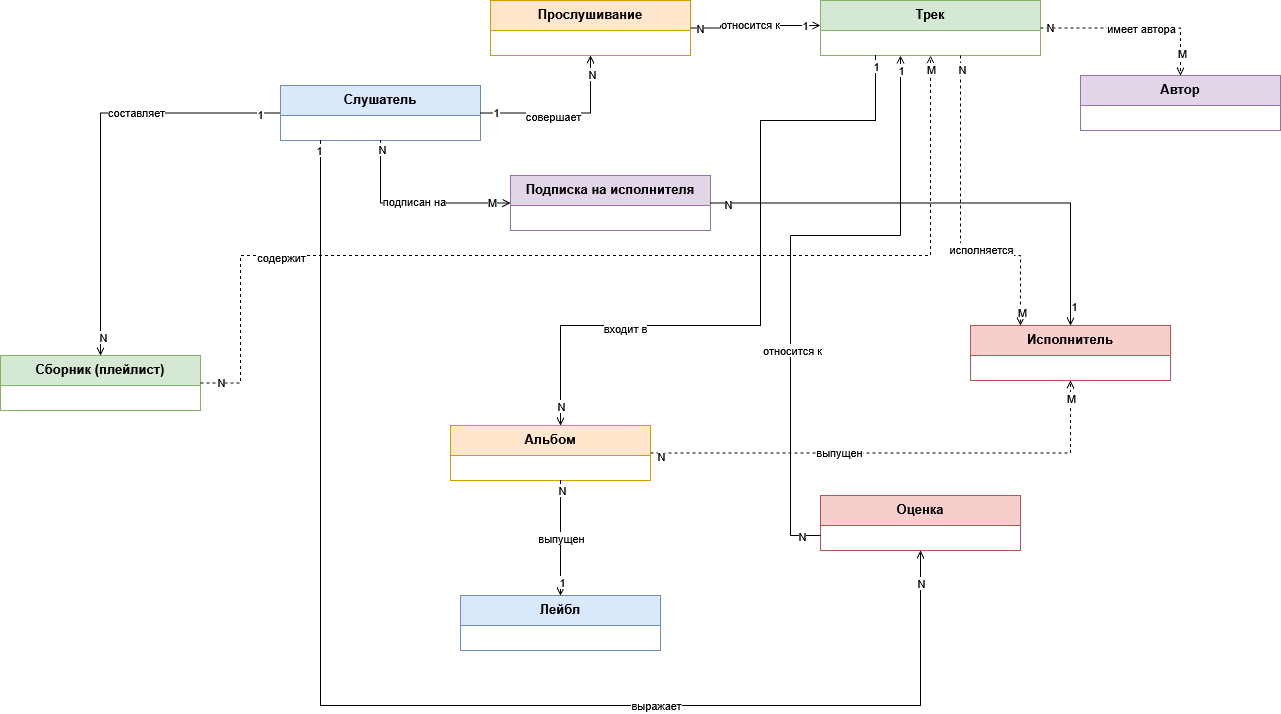

The diagram above was exported from draw.io. Its source (the exported page's mxGraphModel, read from the mxfile embedded in the PNG):
<mxGraphModel dx="3067" dy="1749" grid="1" gridSize="10" guides="1" tooltips="1" connect="1" arrows="1" fold="1" page="1" pageScale="1" pageWidth="1400" pageHeight="900" math="0" shadow="0">
  <root>
    <mxCell id="0" />
    <mxCell id="1" parent="0" />
    <mxCell id="class-listener" parent="1" style="swimlane;fontStyle=1;align=center;verticalAlign=top;childLayout=stackLayout;horizontal=1;startSize=30;horizontalStack=0;resizeParent=1;resizeParentMax=0;resizeLast=0;collapsible=1;marginBottom=0;fillColor=#dae8fc;strokeColor=#6c8ebf;fontSize=13;" value="Слушатель" vertex="1">
      <mxGeometry height="55" width="200" x="100" y="30" as="geometry" />
    </mxCell>
    <mxCell id="class-track" parent="1" style="swimlane;fontStyle=1;align=center;verticalAlign=top;childLayout=stackLayout;horizontal=1;startSize=30;horizontalStack=0;resizeParent=1;resizeParentMax=0;resizeLast=0;collapsible=1;marginBottom=0;fillColor=#d5e8d4;strokeColor=#82b366;fontSize=13;" value="Трек" vertex="1">
      <mxGeometry height="55" width="220" x="640" y="-55" as="geometry" />
    </mxCell>
    <mxCell id="class-album" parent="1" style="swimlane;fontStyle=1;align=center;verticalAlign=top;childLayout=stackLayout;horizontal=1;startSize=30;horizontalStack=0;resizeParent=1;resizeParentMax=0;resizeLast=0;collapsible=1;marginBottom=0;fillColor=#ffe6cc;strokeColor=#d79b00;fontSize=13;" value="Альбом" vertex="1">
      <mxGeometry height="55" width="200" x="270" y="370" as="geometry" />
    </mxCell>
    <mxCell id="class-artist" parent="1" style="swimlane;fontStyle=1;align=center;verticalAlign=top;childLayout=stackLayout;horizontal=1;startSize=30;horizontalStack=0;resizeParent=1;resizeParentMax=0;resizeLast=0;collapsible=1;marginBottom=0;fillColor=#f8cecc;strokeColor=#b85450;fontSize=13;" value="Исполнитель" vertex="1">
      <mxGeometry height="55" width="200" x="790" y="270" as="geometry" />
    </mxCell>
    <mxCell id="class-author" parent="1" style="swimlane;fontStyle=1;align=center;verticalAlign=top;childLayout=stackLayout;horizontal=1;startSize=30;horizontalStack=0;resizeParent=1;resizeParentMax=0;resizeLast=0;collapsible=1;marginBottom=0;fillColor=#e1d5e7;strokeColor=#9673a6;fontSize=13;" value="Автор" vertex="1">
      <mxGeometry height="55" width="200" x="900" y="20" as="geometry" />
    </mxCell>
    <mxCell id="class-label" parent="1" style="swimlane;fontStyle=1;align=center;verticalAlign=top;childLayout=stackLayout;horizontal=1;startSize=30;horizontalStack=0;resizeParent=1;resizeParentMax=0;resizeLast=0;collapsible=1;marginBottom=0;fillColor=#dae8fc;strokeColor=#6c8ebf;fontSize=13;" value="Лейбл" vertex="1">
      <mxGeometry height="55" width="200" x="280" y="540" as="geometry" />
    </mxCell>
    <mxCell id="class-playlist" parent="1" style="swimlane;fontStyle=1;align=center;verticalAlign=top;childLayout=stackLayout;horizontal=1;startSize=30;horizontalStack=0;resizeParent=1;resizeParentMax=0;resizeLast=0;collapsible=1;marginBottom=0;fillColor=#d5e8d4;strokeColor=#82b366;fontSize=13;" value="Сборник (плейлист)" vertex="1">
      <mxGeometry height="55" width="200" x="-180" y="300" as="geometry" />
    </mxCell>
    <mxCell id="class-listen" parent="1" style="swimlane;fontStyle=1;align=center;verticalAlign=top;childLayout=stackLayout;horizontal=1;startSize=30;horizontalStack=0;resizeParent=1;resizeParentMax=0;resizeLast=0;collapsible=1;marginBottom=0;fillColor=#ffe6cc;strokeColor=#d79b00;fontSize=13;" value="Прослушивание" vertex="1">
      <mxGeometry height="55" width="200" x="310" y="-55" as="geometry" />
    </mxCell>
    <mxCell id="class-rating" parent="1" style="swimlane;fontStyle=1;align=center;verticalAlign=top;childLayout=stackLayout;horizontal=1;startSize=30;horizontalStack=0;resizeParent=1;resizeParentMax=0;resizeLast=0;collapsible=1;marginBottom=0;fillColor=#f8cecc;strokeColor=#b85450;fontSize=13;" value="Оценка" vertex="1">
      <mxGeometry height="55" width="200" x="640" y="440" as="geometry" />
    </mxCell>
    <mxCell id="class-subscription" parent="1" style="swimlane;fontStyle=1;align=center;verticalAlign=top;childLayout=stackLayout;horizontal=1;startSize=30;horizontalStack=0;resizeParent=1;resizeParentMax=0;resizeLast=0;collapsible=1;marginBottom=0;fillColor=#e1d5e7;strokeColor=#9673a6;fontSize=13;" value="Подписка на исполнителя" vertex="1">
      <mxGeometry height="55" width="200" x="330" y="120" as="geometry" />
    </mxCell>
    <mxCell id="link-listener-playlist" edge="1" parent="1" source="class-listener" style="edgeStyle=orthogonalEdgeStyle;rounded=0;orthogonalLoop=1;jettySize=auto;html=1;endArrow=open;endFill=0;strokeWidth=1;" target="class-playlist">
      <mxGeometry relative="1" as="geometry" />
    </mxCell>
    <mxCell id="CNoR-woy6L2AxjWjj00S-2" connectable="0" parent="link-listener-playlist" style="edgeLabel;html=1;align=center;verticalAlign=middle;resizable=0;points=[];" value="составляет" vertex="1">
      <mxGeometry relative="1" x="-0.3154" y="-1" as="geometry">
        <mxPoint as="offset" />
      </mxGeometry>
    </mxCell>
    <mxCell id="CNoR-woy6L2AxjWjj00S-14" connectable="0" parent="link-listener-playlist" style="edgeLabel;html=1;align=center;verticalAlign=middle;resizable=0;points=[];" value="1" vertex="1">
      <mxGeometry relative="1" x="-0.8999" y="1" as="geometry">
        <mxPoint as="offset" />
      </mxGeometry>
    </mxCell>
    <mxCell id="CNoR-woy6L2AxjWjj00S-33" connectable="0" parent="link-listener-playlist" style="edgeLabel;html=1;align=center;verticalAlign=middle;resizable=0;points=[];" value="N" vertex="1">
      <mxGeometry relative="1" x="0.9142" y="2" as="geometry">
        <mxPoint as="offset" />
      </mxGeometry>
    </mxCell>
    <mxCell id="link-listener-listen" edge="1" parent="1" source="class-listener" style="edgeStyle=orthogonalEdgeStyle;rounded=0;orthogonalLoop=1;jettySize=auto;html=1;endArrow=open;endFill=0;strokeWidth=1;" target="class-listen">
      <mxGeometry relative="1" as="geometry" />
    </mxCell>
    <mxCell id="CNoR-woy6L2AxjWjj00S-4" connectable="0" parent="link-listener-listen" style="edgeLabel;html=1;align=center;verticalAlign=middle;resizable=0;points=[];" value="совершает" vertex="1">
      <mxGeometry relative="1" x="-0.5369" y="-3" as="geometry">
        <mxPoint x="33" as="offset" />
      </mxGeometry>
    </mxCell>
    <mxCell id="CNoR-woy6L2AxjWjj00S-18" connectable="0" parent="link-listener-listen" style="edgeLabel;html=1;align=center;verticalAlign=middle;resizable=0;points=[];" value="1" vertex="1">
      <mxGeometry relative="1" x="-0.8199" y="1" as="geometry">
        <mxPoint as="offset" />
      </mxGeometry>
    </mxCell>
    <mxCell id="CNoR-woy6L2AxjWjj00S-19" connectable="0" parent="link-listener-listen" style="edgeLabel;html=1;align=center;verticalAlign=middle;resizable=0;points=[];" value="N" vertex="1">
      <mxGeometry relative="1" x="0.774" y="-1" as="geometry">
        <mxPoint as="offset" />
      </mxGeometry>
    </mxCell>
    <mxCell id="link-listener-rating" edge="1" parent="1" source="class-listener" style="edgeStyle=orthogonalEdgeStyle;rounded=0;orthogonalLoop=1;jettySize=auto;html=1;endArrow=open;endFill=0;strokeWidth=1;" target="class-rating">
      <mxGeometry relative="1" as="geometry">
        <Array as="points">
          <mxPoint x="140" y="650" />
          <mxPoint x="740" y="650" />
        </Array>
      </mxGeometry>
    </mxCell>
    <mxCell id="CNoR-woy6L2AxjWjj00S-3" connectable="0" parent="link-listener-rating" style="edgeLabel;html=1;align=center;verticalAlign=middle;resizable=0;points=[];" value="выражает" vertex="1">
      <mxGeometry relative="1" x="0.3631" y="1" as="geometry">
        <mxPoint as="offset" />
      </mxGeometry>
    </mxCell>
    <mxCell id="CNoR-woy6L2AxjWjj00S-17" connectable="0" parent="link-listener-rating" style="edgeLabel;html=1;align=center;verticalAlign=middle;resizable=0;points=[];" value="N" vertex="1">
      <mxGeometry relative="1" x="0.9525" as="geometry">
        <mxPoint y="1" as="offset" />
      </mxGeometry>
    </mxCell>
    <mxCell id="CNoR-woy6L2AxjWjj00S-20" connectable="0" parent="link-listener-rating" style="edgeLabel;html=1;align=center;verticalAlign=middle;resizable=0;points=[];" value="1" vertex="1">
      <mxGeometry relative="1" x="-0.9868" y="-2" as="geometry">
        <mxPoint as="offset" />
      </mxGeometry>
    </mxCell>
    <mxCell id="link-listener-subscription" edge="1" parent="1" source="class-listener" style="edgeStyle=orthogonalEdgeStyle;rounded=0;orthogonalLoop=1;jettySize=auto;html=1;endArrow=open;endFill=0;strokeWidth=1;entryX=0;entryY=0.5;entryDx=0;entryDy=0;exitX=0.5;exitY=1;exitDx=0;exitDy=0;" target="class-subscription">
      <mxGeometry relative="1" as="geometry">
        <Array as="points">
          <mxPoint x="200" y="148" />
        </Array>
      </mxGeometry>
    </mxCell>
    <mxCell id="CNoR-woy6L2AxjWjj00S-5" connectable="0" parent="link-listener-subscription" style="edgeLabel;html=1;align=center;verticalAlign=middle;resizable=0;points=[];" value="подписан на" vertex="1">
      <mxGeometry relative="1" x="-0.0042" y="2" as="geometry">
        <mxPoint as="offset" />
      </mxGeometry>
    </mxCell>
    <mxCell id="CNoR-woy6L2AxjWjj00S-21" connectable="0" parent="link-listener-subscription" style="edgeLabel;html=1;align=center;verticalAlign=middle;resizable=0;points=[];" value="N" vertex="1">
      <mxGeometry relative="1" x="-0.9134" y="1" as="geometry">
        <mxPoint as="offset" />
      </mxGeometry>
    </mxCell>
    <mxCell id="CNoR-woy6L2AxjWjj00S-22" connectable="0" parent="link-listener-subscription" style="edgeLabel;html=1;align=center;verticalAlign=middle;resizable=0;points=[];" value="M" vertex="1">
      <mxGeometry relative="1" x="0.8041" y="1" as="geometry">
        <mxPoint as="offset" />
      </mxGeometry>
    </mxCell>
    <mxCell id="link-subscription-artist" edge="1" parent="1" source="class-subscription" style="edgeStyle=orthogonalEdgeStyle;rounded=0;orthogonalLoop=1;jettySize=auto;html=1;endArrow=open;endFill=0;strokeWidth=1;" target="class-artist" value="">
      <mxGeometry relative="1" as="geometry" />
    </mxCell>
    <mxCell id="CNoR-woy6L2AxjWjj00S-42" connectable="0" parent="link-subscription-artist" style="edgeLabel;html=1;align=center;verticalAlign=middle;resizable=0;points=[];" value="1" vertex="1">
      <mxGeometry relative="1" x="0.9209" y="3" as="geometry">
        <mxPoint as="offset" />
      </mxGeometry>
    </mxCell>
    <mxCell id="CNoR-woy6L2AxjWjj00S-43" connectable="0" parent="link-subscription-artist" style="edgeLabel;html=1;align=center;verticalAlign=middle;resizable=0;points=[];" value="N" vertex="1">
      <mxGeometry relative="1" x="-0.9283" y="-1" as="geometry">
        <mxPoint as="offset" />
      </mxGeometry>
    </mxCell>
    <mxCell id="link-track-album" edge="1" parent="1" source="class-track" style="edgeStyle=orthogonalEdgeStyle;rounded=0;orthogonalLoop=1;jettySize=auto;html=1;endArrow=open;endFill=0;strokeWidth=1;exitX=0.25;exitY=1;exitDx=0;exitDy=0;" target="class-album">
      <mxGeometry relative="1" as="geometry">
        <Array as="points">
          <mxPoint x="695" y="65" />
          <mxPoint x="580" y="65" />
          <mxPoint x="580" y="270" />
          <mxPoint x="380" y="270" />
        </Array>
      </mxGeometry>
    </mxCell>
    <mxCell id="CNoR-woy6L2AxjWjj00S-6" connectable="0" parent="link-track-album" style="edgeLabel;html=1;align=center;verticalAlign=middle;resizable=0;points=[];" value="&lt;div&gt;входит в&lt;/div&gt;" vertex="1">
      <mxGeometry relative="1" x="0.5222" y="2" as="geometry">
        <mxPoint as="offset" />
      </mxGeometry>
    </mxCell>
    <mxCell id="CNoR-woy6L2AxjWjj00S-23" connectable="0" parent="link-track-album" style="edgeLabel;html=1;align=center;verticalAlign=middle;resizable=0;points=[];" value="1" vertex="1">
      <mxGeometry relative="1" x="-0.9714" as="geometry">
        <mxPoint as="offset" />
      </mxGeometry>
    </mxCell>
    <mxCell id="CNoR-woy6L2AxjWjj00S-24" connectable="0" parent="link-track-album" style="edgeLabel;html=1;align=center;verticalAlign=middle;resizable=0;points=[];" value="N" vertex="1">
      <mxGeometry relative="1" x="0.9406" as="geometry">
        <mxPoint as="offset" />
      </mxGeometry>
    </mxCell>
    <mxCell id="link-track-author" edge="1" parent="1" source="class-track" style="edgeStyle=orthogonalEdgeStyle;rounded=0;orthogonalLoop=1;jettySize=auto;html=1;endArrow=open;endFill=0;strokeWidth=1;dashed=1;exitX=1;exitY=0.5;exitDx=0;exitDy=0;entryX=0.5;entryY=0;entryDx=0;entryDy=0;" target="class-author">
      <mxGeometry relative="1" as="geometry">
        <Array as="points">
          <mxPoint x="1000" y="-27" />
        </Array>
      </mxGeometry>
    </mxCell>
    <mxCell id="CNoR-woy6L2AxjWjj00S-7" connectable="0" parent="link-track-author" style="edgeLabel;html=1;align=center;verticalAlign=middle;resizable=0;points=[];" value="имеет автора" vertex="1">
      <mxGeometry relative="1" x="-0.4017" as="geometry">
        <mxPoint x="44" as="offset" />
      </mxGeometry>
    </mxCell>
    <mxCell id="CNoR-woy6L2AxjWjj00S-25" connectable="0" parent="link-track-author" style="edgeLabel;html=1;align=center;verticalAlign=middle;resizable=0;points=[];" value="N" vertex="1">
      <mxGeometry relative="1" x="-0.9019" y="1" as="geometry">
        <mxPoint as="offset" />
      </mxGeometry>
    </mxCell>
    <mxCell id="CNoR-woy6L2AxjWjj00S-26" connectable="0" parent="link-track-author" style="edgeLabel;html=1;align=center;verticalAlign=middle;resizable=0;points=[];" value="M" vertex="1">
      <mxGeometry relative="1" x="0.7624" y="1" as="geometry">
        <mxPoint as="offset" />
      </mxGeometry>
    </mxCell>
    <mxCell id="link-track-artist" edge="1" parent="1" source="class-track" style="edgeStyle=orthogonalEdgeStyle;rounded=0;orthogonalLoop=1;jettySize=auto;html=1;endArrow=open;endFill=0;strokeWidth=1;dashed=1;entryX=0.25;entryY=0;entryDx=0;entryDy=0;" target="class-artist">
      <mxGeometry relative="1" as="geometry">
        <Array as="points">
          <mxPoint x="780" y="200" />
          <mxPoint x="840" y="200" />
        </Array>
      </mxGeometry>
    </mxCell>
    <mxCell id="CNoR-woy6L2AxjWjj00S-8" connectable="0" parent="link-track-artist" style="edgeLabel;html=1;align=center;verticalAlign=middle;resizable=0;points=[];" value="&lt;div&gt;исполняется&lt;/div&gt;" vertex="1">
      <mxGeometry relative="1" x="0.168" y="2" as="geometry">
        <mxPoint x="18" as="offset" />
      </mxGeometry>
    </mxCell>
    <mxCell id="CNoR-woy6L2AxjWjj00S-27" connectable="0" parent="link-track-artist" style="edgeLabel;html=1;align=center;verticalAlign=middle;resizable=0;points=[];" value="N" vertex="1">
      <mxGeometry relative="1" x="-0.9209" y="1" as="geometry">
        <mxPoint as="offset" />
      </mxGeometry>
    </mxCell>
    <mxCell id="CNoR-woy6L2AxjWjj00S-28" connectable="0" parent="link-track-artist" style="edgeLabel;html=1;align=center;verticalAlign=middle;resizable=0;points=[];" value="M" vertex="1">
      <mxGeometry relative="1" x="0.9162" y="1" as="geometry">
        <mxPoint as="offset" />
      </mxGeometry>
    </mxCell>
    <mxCell id="link-album-artist" edge="1" parent="1" source="class-album" style="edgeStyle=orthogonalEdgeStyle;rounded=0;orthogonalLoop=1;jettySize=auto;html=1;endArrow=open;endFill=0;strokeWidth=1;dashed=1;" target="class-artist">
      <mxGeometry relative="1" as="geometry" />
    </mxCell>
    <mxCell id="CNoR-woy6L2AxjWjj00S-10" connectable="0" parent="link-album-artist" style="edgeLabel;html=1;align=center;verticalAlign=middle;resizable=0;points=[];" value="выпущен" vertex="1">
      <mxGeometry relative="1" x="-0.2357" y="1" as="geometry">
        <mxPoint as="offset" />
      </mxGeometry>
    </mxCell>
    <mxCell id="CNoR-woy6L2AxjWjj00S-29" connectable="0" parent="link-album-artist" style="edgeLabel;html=1;align=center;verticalAlign=middle;resizable=0;points=[];" value="N" vertex="1">
      <mxGeometry relative="1" x="-0.9614" y="-3" as="geometry">
        <mxPoint as="offset" />
      </mxGeometry>
    </mxCell>
    <mxCell id="CNoR-woy6L2AxjWjj00S-30" connectable="0" parent="link-album-artist" style="edgeLabel;html=1;align=center;verticalAlign=middle;resizable=0;points=[];" value="M" vertex="1">
      <mxGeometry relative="1" x="0.9294" as="geometry">
        <mxPoint as="offset" />
      </mxGeometry>
    </mxCell>
    <mxCell id="link-album-label" edge="1" parent="1" source="class-album" style="edgeStyle=orthogonalEdgeStyle;rounded=0;orthogonalLoop=1;jettySize=auto;html=1;endArrow=open;endFill=0;strokeWidth=1;entryX=0.5;entryY=0;entryDx=0;entryDy=0;" target="class-label">
      <mxGeometry relative="1" as="geometry">
        <Array as="points">
          <mxPoint x="380" y="520" />
        </Array>
      </mxGeometry>
    </mxCell>
    <mxCell id="CNoR-woy6L2AxjWjj00S-9" connectable="0" parent="link-album-label" style="edgeLabel;html=1;align=center;verticalAlign=middle;resizable=0;points=[];" value="выпущен" vertex="1">
      <mxGeometry relative="1" x="-0.0145" as="geometry">
        <mxPoint as="offset" />
      </mxGeometry>
    </mxCell>
    <mxCell id="CNoR-woy6L2AxjWjj00S-31" connectable="0" parent="link-album-label" style="edgeLabel;html=1;align=center;verticalAlign=middle;resizable=0;points=[];" value="N" vertex="1">
      <mxGeometry relative="1" x="-0.8392" y="1" as="geometry">
        <mxPoint as="offset" />
      </mxGeometry>
    </mxCell>
    <mxCell id="CNoR-woy6L2AxjWjj00S-32" connectable="0" parent="link-album-label" style="edgeLabel;html=1;align=center;verticalAlign=middle;resizable=0;points=[];" value="1" vertex="1">
      <mxGeometry relative="1" x="0.7527" y="1" as="geometry">
        <mxPoint as="offset" />
      </mxGeometry>
    </mxCell>
    <mxCell id="link-playlist-track" edge="1" parent="1" source="class-playlist" style="edgeStyle=orthogonalEdgeStyle;rounded=0;orthogonalLoop=1;jettySize=auto;html=1;endArrow=open;endFill=0;strokeWidth=1;dashed=1;exitX=1;exitY=0.5;exitDx=0;exitDy=0;" target="class-track">
      <mxGeometry relative="1" as="geometry">
        <Array as="points">
          <mxPoint x="60" y="328" />
          <mxPoint x="60" y="200" />
          <mxPoint x="750" y="200" />
        </Array>
      </mxGeometry>
    </mxCell>
    <mxCell id="CNoR-woy6L2AxjWjj00S-11" connectable="0" parent="link-playlist-track" style="edgeLabel;html=1;align=center;verticalAlign=middle;resizable=0;points=[];" value="&lt;div&gt;содержит&lt;/div&gt;" vertex="1">
      <mxGeometry relative="1" x="-0.6458" y="-1" as="geometry">
        <mxPoint x="21" as="offset" />
      </mxGeometry>
    </mxCell>
    <mxCell id="CNoR-woy6L2AxjWjj00S-34" connectable="0" parent="link-playlist-track" style="edgeLabel;html=1;align=center;verticalAlign=middle;resizable=0;points=[];" value="N" vertex="1">
      <mxGeometry relative="1" x="-0.962" y="1" as="geometry">
        <mxPoint as="offset" />
      </mxGeometry>
    </mxCell>
    <mxCell id="CNoR-woy6L2AxjWjj00S-35" connectable="0" parent="link-playlist-track" style="edgeLabel;html=1;align=center;verticalAlign=middle;resizable=0;points=[];" value="M" vertex="1">
      <mxGeometry relative="1" x="0.9752" as="geometry">
        <mxPoint as="offset" />
      </mxGeometry>
    </mxCell>
    <mxCell id="link-listen-track" edge="1" parent="1" source="class-listen" style="edgeStyle=orthogonalEdgeStyle;rounded=0;orthogonalLoop=1;jettySize=auto;html=1;endArrow=open;endFill=0;strokeWidth=1;exitX=1;exitY=0.5;exitDx=0;exitDy=0;" target="class-track" value=" ">
      <mxGeometry relative="1" as="geometry">
        <Array as="points">
          <mxPoint x="540" y="-30" />
        </Array>
      </mxGeometry>
    </mxCell>
    <mxCell id="CNoR-woy6L2AxjWjj00S-12" connectable="0" parent="link-listen-track" style="edgeLabel;html=1;align=center;verticalAlign=middle;resizable=0;points=[];" value="относится к" vertex="1">
      <mxGeometry relative="1" x="-0.3698" y="2" as="geometry">
        <mxPoint x="20" as="offset" />
      </mxGeometry>
    </mxCell>
    <mxCell id="CNoR-woy6L2AxjWjj00S-36" connectable="0" parent="link-listen-track" style="edgeLabel;html=1;align=center;verticalAlign=middle;resizable=0;points=[];" value="N" vertex="1">
      <mxGeometry relative="1" x="-0.8685" as="geometry">
        <mxPoint as="offset" />
      </mxGeometry>
    </mxCell>
    <mxCell id="CNoR-woy6L2AxjWjj00S-37" connectable="0" parent="link-listen-track" style="edgeLabel;html=1;align=center;verticalAlign=middle;resizable=0;points=[];" value="1" vertex="1">
      <mxGeometry relative="1" x="0.7601" y="1" as="geometry">
        <mxPoint as="offset" />
      </mxGeometry>
    </mxCell>
    <mxCell id="link-rating-track" edge="1" parent="1" source="class-rating" style="edgeStyle=orthogonalEdgeStyle;rounded=0;orthogonalLoop=1;jettySize=auto;html=1;endArrow=open;endFill=0;strokeWidth=1;" target="class-track" value=" ">
      <mxGeometry relative="1" as="geometry">
        <Array as="points">
          <mxPoint x="610" y="480" />
          <mxPoint x="610" y="180" />
          <mxPoint x="720" y="180" />
        </Array>
      </mxGeometry>
    </mxCell>
    <mxCell id="CNoR-woy6L2AxjWjj00S-13" connectable="0" parent="link-rating-track" style="edgeLabel;html=1;align=center;verticalAlign=middle;resizable=0;points=[];" value="относится к" vertex="1">
      <mxGeometry relative="1" x="-0.3048" y="-1" as="geometry">
        <mxPoint as="offset" />
      </mxGeometry>
    </mxCell>
    <mxCell id="CNoR-woy6L2AxjWjj00S-38" connectable="0" parent="link-rating-track" style="edgeLabel;html=1;align=center;verticalAlign=middle;resizable=0;points=[];" value="N" vertex="1">
      <mxGeometry relative="1" x="-0.9383" as="geometry">
        <mxPoint as="offset" />
      </mxGeometry>
    </mxCell>
    <mxCell id="CNoR-woy6L2AxjWjj00S-39" connectable="0" parent="link-rating-track" style="edgeLabel;html=1;align=center;verticalAlign=middle;resizable=0;points=[];" value="1" vertex="1">
      <mxGeometry relative="1" x="0.9541" as="geometry">
        <mxPoint as="offset" />
      </mxGeometry>
    </mxCell>
  </root>
</mxGraphModel>